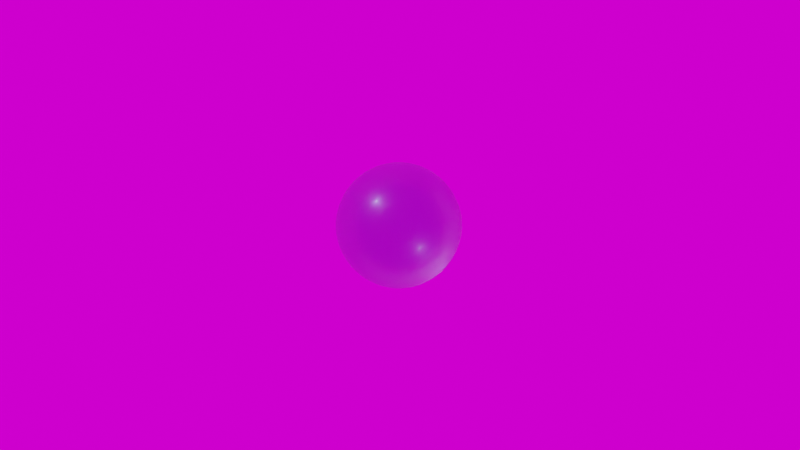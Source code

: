 # Source: division.blend  (saved by Blender 3.3.6; exported with 4.5.12 LTS)
import bpy
from mathutils import Matrix  # noqa: F401  (used for matrix-valued properties, if any)

bpy.ops.wm.read_factory_settings(use_empty=True)
scene = bpy.context.scene
scene.name = 'Scene'

# ---- collections
col_a_cells = bpy.data.collections.new('A_Cells'); scene.collection.children.link(col_a_cells)
col_a_forces = bpy.data.collections.new('A_Forces'); scene.collection.children.link(col_a_forces)

# ---- images (referenced by path relative to the original .blend; pixels are not part of the script)
import os
ASSET_DIR = os.environ.get("B2B_ASSET_DIR", "")  # directory of the original .blend (textures are referenced by path, not embedded)
HERE = os.path.dirname(os.path.abspath(__file__))  # packed textures are extracted next to this script under _unpacked/

def load_image(name, relpath, width, height, colorspace="sRGB"):
    """Load a texture the original file referenced (path relative to the .blend, or extracted next to this script)."""
    p = next((c for c in (os.path.join(HERE, relpath), os.path.join(ASSET_DIR, relpath)) if relpath and os.path.exists(c)), "")
    if p:
        img = bpy.data.images.load(p, check_existing=True)
        img.name = name
    else:  # same state as the original file: an image datablock whose file is absent (Cycles renders it pink)
        img = bpy.data.images.new(name, width, height)
        img.source = "FILE"
        img.filepath = "//" + (relpath or name)
    img.colorspace_settings.name = colorspace
    return img
img_missile_launch_facility_01_4k_hdr_001 = load_image('missile_launch_facility_01_4k.hdr.001', 'missile_launch_facility_01_4k.hdr', 1024, 1024, 'Linear Rec.709')

# ---- materials (node trees are filled in below, after node groups)
mat_bubble = bpy.data.materials.new('bubble')
mat_bubble.surface_render_method = 'BLENDED'
mat_bubble.blend_method = 'BLEND'
mat_bubble.diffuse_color = (0.1, 0.0, 0.0, 0.8)

# ---- material node trees
mat_bubble.use_nodes = True; mat_bubble.node_tree.nodes.clear()
_N = mat_bubble.node_tree.nodes; _L = mat_bubble.node_tree.links
n0 = _N.new('ShaderNodeBsdfPrincipled'); n0.name = 'Principled BSDF'; n0.location = (-200, 100)
n0.distribution = 'GGX'
n0.subsurface_method = 'RANDOM_WALK_SKIN'
n0.inputs[0].default_value = (0.007, 0.021, 0.3, 0.8)
n0.inputs[1].default_value = 0.136
n0.inputs[2].default_value = 0.318
n0.inputs[3].default_value = 1.45
n0.inputs[4].default_value = 0.414
n0.inputs[14].default_value = (0.5238, 0.5305, 0.6643, 0.9041)
n0.inputs[15].default_value = 0.041
n0.inputs[16].default_value = 0.048
n0.inputs[18].default_value = 0.882
n0.inputs[19].default_value = 0.0285
n0.inputs[20].default_value = 0.123
n0.inputs[24].default_value = 0.0104
n0.inputs[27].default_value = (0.0, 0.0, 0.0, 1.0)
n0.inputs[28].default_value = 1.0
n1 = _N.new('ShaderNodeTexNoise'); n1.name = 'Noise Texture'; n1.location = (0, 0)
n1.inputs[2].default_value = 0.6
n1.inputs[3].default_value = 15.0
n1.inputs[8].default_value = 3.0
n2 = _N.new('ShaderNodeHueSaturation'); n2.name = 'Hue Saturation Value'; n2.location = (0, 0)
n2.inputs[0].default_value = 0.8
n2.inputs[1].default_value = 2.0
n2.inputs[2].default_value = 2.0
n3 = _N.new('ShaderNodeBsdfPrincipled'); n3.name = 'Principled BSDF.001'; n3.location = (-200, -100)
n3.distribution = 'GGX'
n3.subsurface_method = 'RANDOM_WALK_SKIN'
n3.inputs[2].default_value = 0.482
n3.inputs[3].default_value = 1.45
n3.inputs[4].default_value = 0.555
n3.inputs[18].default_value = 1.0
n3.inputs[20].default_value = 0.0
n3.inputs[27].default_value = (0.0, 0.0, 0.0, 1.0)
n3.inputs[28].default_value = 1.0
n4 = _N.new('ShaderNodeMixShader'); n4.name = 'Mix Shader'; n4.location = (0, 0)
n4.inputs[0].default_value = 0.079
n5 = _N.new('ShaderNodeOutputMaterial'); n5.name = 'Material Output'; n5.location = (200, 0)
_L.new(n1.outputs[1], n2.inputs[4])
_L.new(n2.outputs[0], n3.inputs[0])
_L.new(n0.outputs[0], n4.inputs[1])
_L.new(n3.outputs[0], n4.inputs[2])
_L.new(n4.outputs[0], n5.inputs[0])
n5.is_active_output = True

# ---- world
world_world = bpy.data.worlds.new('World'); scene.world = world_world
world_world.use_nodes = True; world_world.node_tree.nodes.clear()
_N = world_world.node_tree.nodes; _L = world_world.node_tree.links
n0 = _N.new('ShaderNodeBackground'); n0.name = 'Background'; n0.location = (0, 0)
n1 = _N.new('ShaderNodeTexEnvironment'); n1.name = 'Environment Texture'; n1.location = (-300, 0)
n1.image = img_missile_launch_facility_01_4k_hdr_001
n2 = _N.new('ShaderNodeOutputWorld'); n2.name = 'World Output'; n2.location = (200, 0)
_L.new(n1.outputs[0], n0.inputs[0])
_L.new(n0.outputs[0], n2.inputs[0])
n2.is_active_output = True
world_world.color = (0.05088, 0.05088, 0.05088)
world_world.use_sun_shadow = False
world_world.sun_shadow_jitter_overblur = 0.0

# ---- cameras
cam_camera_001 = bpy.data.cameras.new('Camera.001')
cam_camera_001.lens = 51.0

# ---- meshes
me_roundcube_002 = bpy.data.meshes.new('Roundcube.002')
me_roundcube_002.from_pydata([(0.5774, 0.5774, -0.5774), (0.2887, 0.677, -0.677), (0.0, 0.7071, -0.7071), (-0.2887, 0.677, -0.677), (0.677, 0.677, -0.2887), (0.3385, 0.878, -0.3385), (0.0, 0.9354, -0.3536), (-0.3385, 0.878, -0.3385), (0.7071, 0.7071, 0.0), (0.3536, 0.9354, 0.0), (0.0, 1.0, 0.0), (-0.3536, 0.9354, 0.0), (0.677, 0.677, 0.2887), (0.3385, 0.878, 0.3385), (0.0, 0.9354, 0.3536), (-0.3385, 0.878, 0.3385), (-0.5774, 0.5774, -0.5774), (-0.677, 0.2887, -0.677), (-0.7071, 0.0, -0.7071), (-0.677, -0.2887, -0.677), (-0.677, 0.677, -0.2887), (-0.878, 0.3385, -0.3385), (-0.9354, 0.0, -0.3536), (-0.878, -0.3385, -0.3385), (-0.7071, 0.7071, 0.0), (-0.9354, 0.3536, 0.0), (-1.0, 0.0, 0.0), (-0.9354, -0.3536, 0.0), (-0.677, 0.677, 0.2887), (-0.878, 0.3385, 0.3385), (-0.9354, 0.0, 0.3536), (-0.878, -0.3385, 0.3385), (-0.5774, -0.5774, -0.5774), (-0.2887, -0.677, -0.677), (0.0, -0.7071, -0.7071), (0.2887, -0.677, -0.677), (-0.677, -0.677, -0.2887), (-0.3385, -0.878, -0.3385), (0.0, -0.9354, -0.3536), (0.3385, -0.878, -0.3385), (-0.7071, -0.7071, 0.0), (-0.3536, -0.9354, 0.0), (0.0, -1.0, 0.0), (0.3536, -0.9354, 0.0), (-0.677, -0.677, 0.2887), (-0.3385, -0.878, 0.3385), (0.0, -0.9354, 0.3536), (0.3385, -0.878, 0.3385), (0.5774, -0.5774, -0.5774), (0.677, -0.2887, -0.677), (0.7071, 0.0, -0.7071), (0.677, 0.2887, -0.677), (0.677, -0.677, -0.2887), (0.878, -0.3385, -0.3385), (0.9354, 0.0, -0.3536), (0.878, 0.3385, -0.3385), (0.7071, -0.7071, 0.0), (0.9354, -0.3536, 0.0), (1.0, 0.0, 0.0), (0.9354, 0.3536, 0.0), (0.677, -0.677, 0.2887), (0.878, -0.3385, 0.3385), (0.9354, 0.0, 0.3536), (0.878, 0.3385, 0.3385), (0.3385, -0.3385, -0.878), (0.0, -0.3536, -0.9354), (-0.3385, -0.3385, -0.878), (0.3536, 0.0, -0.9354), (0.0, 0.0, -1.0), (-0.3536, 0.0, -0.9354), (0.3385, 0.3385, -0.878), (0.0, 0.3536, -0.9354), (-0.3385, 0.3385, -0.878), (0.5774, 0.5774, 0.5774), (0.2887, 0.677, 0.677), (0.0, 0.7071, 0.7071), (-0.2887, 0.677, 0.677), (-0.5774, 0.5774, 0.5774), (0.677, 0.2887, 0.677), (0.3385, 0.3385, 0.878), (0.0, 0.3536, 0.9354), (-0.3385, 0.3385, 0.878), (-0.677, 0.2887, 0.677), (0.7071, 0.0, 0.7071), (0.3536, 0.0, 0.9354), (0.0, 0.0, 1.0), (-0.3536, 0.0, 0.9354), (-0.7071, 0.0, 0.7071), (0.677, -0.2887, 0.677), (0.3385, -0.3385, 0.878), (0.0, -0.3536, 0.9354), (-0.3385, -0.3385, 0.878), (-0.677, -0.2887, 0.677), (0.5774, -0.5774, 0.5774), (0.2887, -0.677, 0.677), (0.0, -0.7071, 0.7071), (-0.2887, -0.677, 0.677), (-0.5774, -0.5774, 0.5774)], [], [(0, 1, 5, 4), (1, 2, 6, 5), (2, 3, 7, 6), (3, 16, 20, 7), (4, 5, 9, 8), (5, 6, 10, 9), (6, 7, 11, 10), (7, 20, 24, 11), (8, 9, 13, 12), (9, 10, 14, 13), (10, 11, 15, 14), (11, 24, 28, 15), (12, 13, 74, 73), (13, 14, 75, 74), (14, 15, 76, 75), (15, 28, 77, 76), (16, 17, 21, 20), (17, 18, 22, 21), (18, 19, 23, 22), (19, 32, 36, 23), (20, 21, 25, 24), (21, 22, 26, 25), (22, 23, 27, 26), (23, 36, 40, 27), (24, 25, 29, 28), (25, 26, 30, 29), (26, 27, 31, 30), (27, 40, 44, 31), (28, 29, 82, 77), (29, 30, 87, 82), (30, 31, 92, 87), (31, 44, 97, 92), (32, 33, 37, 36), (33, 34, 38, 37), (34, 35, 39, 38), (35, 48, 52, 39), (36, 37, 41, 40), (37, 38, 42, 41), (38, 39, 43, 42), (39, 52, 56, 43), (40, 41, 45, 44), (41, 42, 46, 45), (42, 43, 47, 46), (43, 56, 60, 47), (44, 45, 96, 97), (45, 46, 95, 96), (46, 47, 94, 95), (47, 60, 93, 94), (48, 49, 53, 52), (49, 50, 54, 53), (50, 51, 55, 54), (51, 0, 4, 55), (52, 53, 57, 56), (53, 54, 58, 57), (54, 55, 59, 58), (55, 4, 8, 59), (56, 57, 61, 60), (57, 58, 62, 61), (58, 59, 63, 62), (59, 8, 12, 63), (60, 61, 88, 93), (61, 62, 83, 88), (62, 63, 78, 83), (63, 12, 73, 78), (48, 35, 64, 49), (35, 34, 65, 64), (34, 33, 66, 65), (33, 32, 19, 66), (49, 64, 67, 50), (64, 65, 68, 67), (65, 66, 69, 68), (66, 19, 18, 69), (50, 67, 70, 51), (67, 68, 71, 70), (68, 69, 72, 71), (69, 18, 17, 72), (51, 70, 1, 0), (70, 71, 2, 1), (71, 72, 3, 2), (72, 17, 16, 3), (73, 74, 79, 78), (74, 75, 80, 79), (75, 76, 81, 80), (76, 77, 82, 81), (78, 79, 84, 83), (79, 80, 85, 84), (80, 81, 86, 85), (81, 82, 87, 86), (83, 84, 89, 88), (84, 85, 90, 89), (85, 86, 91, 90), (86, 87, 92, 91), (88, 89, 94, 93), (89, 90, 95, 94), (90, 91, 96, 95), (91, 92, 97, 96)])
me_roundcube_002.polygons.foreach_set('use_smooth', [True] * 96)
me_roundcube_002.materials.append(mat_bubble)
me_roundcube_002.update()

# ---- curves / text
cu_beziercircle = bpy.data.curves.new('BezierCircle', 'CURVE')
cu_beziercircle.dimensions = '3D'
_sp = cu_beziercircle.splines.new('BEZIER'); _sp.bezier_points.add(3)
_sp.bezier_points.foreach_set('co', [-1.0, 0.0, 0.0, 0.0, 1.0, 0.0, 1.0, 0.0, 0.0, 0.0, -1.0, 0.0])
_sp.bezier_points.foreach_set('handle_left', [-1.0, -0.5521, 0.0, -0.5521, 1.0, 0.0, 1.0, 0.5521, 0.0, 0.5521, -1.0, 0.0])
_sp.bezier_points.foreach_set('handle_right', [-1.0, 0.5521, 0.0, 0.5521, 1.0, 0.0, 1.0, -0.5521, 0.0, -0.5521, -1.0, 0.0])
for _p, _l, _r in zip(_sp.bezier_points, ['AUTO', 'AUTO', 'AUTO', 'AUTO'], ['AUTO', 'AUTO', 'AUTO', 'AUTO']): _p.handle_left_type = _l; _p.handle_right_type = _r
_sp.order_u = 0
_sp.order_v = 0
_sp.resolution_u = 15
_sp.use_cyclic_u = True
cu_beziercircle.path_duration = 200
cu_beziercircle.use_path = True
cu_beziercircle.use_path_follow = True
cu_beziercircle.resolution_u = 15
cu_beziercircle.eval_time = 1.0
cu_beziercircle.fill_mode = 'FULL'

# ---- objects
ob_camera = bpy.data.objects.new('Camera', cam_camera_001)
ob_beziercircle = bpy.data.objects.new('BezierCircle', cu_beziercircle)
ob_cell_a1 = bpy.data.objects.new('cell_A1', me_roundcube_002)
ob_force_a1 = bpy.data.objects.new('force_A1', None)

# ---- transforms, parenting, visibility, modifiers, constraints
ob_camera.parent = ob_beziercircle
ob_camera.matrix_parent_inverse = Matrix(((-2.784e-08, 0.05838, 6.148e-14, 1.0), (3.325e-15, 1.585e-21, 1.08, -3.084), (0.05838, 2.784e-08, 2.932e-20, 0.0309), (-0.0, 0.0, -0.0, 1.0)))
ob_camera.location = (16.6, 0.0, 2.856)
ob_camera.rotation_euler = (1.571, 0.0, 1.571)
ob_camera.scale = (1.066, 0.9294, 1.063)
ob_beziercircle.location = (0.0, 0.0, 0.0)
ob_beziercircle.scale = (17.13, 17.13, 0.9263)
ob_cell_a1.location = (0.0, 0.0, 0.0)
_m = ob_cell_a1.modifiers.new('Subdivision', 'SUBSURF')
_m.levels = 2
_m = ob_cell_a1.modifiers.new('Remesh', 'REMESH')
_m.scale = 0.99
_m.octree_depth = 3
_m.use_smooth_shade = True
_m = ob_cell_a1.modifiers.new('Cloth', 'CLOTH')
_m.collision_settings.distance_min = 0.001
_m.collision_settings.friction = 80.0
_m.collision_settings.collision_quality = 3
_m.collision_settings.use_self_collision = True
_m.collision_settings.self_distance_min = 0.001
_m.collision_settings.self_friction = 50.0
_m = ob_cell_a1.modifiers.new('Collision', 'COLLISION')
ob_force_a1.location = (-3.037e-07, -2.904e-07, -2.969e-07)

# ---- collection membership
scene.collection.objects.link(ob_camera)
scene.collection.objects.link(ob_beziercircle)
col_a_cells.objects.link(ob_cell_a1)
col_a_forces.objects.link(ob_force_a1)

# ---- scene / render settings (as saved in the file)
scene.camera = ob_camera
scene.frame_start = 1; scene.frame_end = 500; scene.frame_set(1)
scene.render.engine = 'CYCLES'
scene.render.film_transparent = True
scene.cycles.samples = 100
scene.cycles.sampling_pattern = 'TABULATED_SOBOL'
scene.cycles.use_light_tree = False
scene.view_settings.view_transform = 'Filmic'
bpy.context.view_layer.update()

# ---- added for rendering (the .blend has no usable light): sun
light_auto_sun = bpy.data.lights.new('AutoSun', 'SUN')
light_auto_sun.energy = 3.0
light_auto_sun.angle = 0.0523599
ob_auto_sun = bpy.data.objects.new('AutoSun', light_auto_sun)
scene.collection.objects.link(ob_auto_sun)
ob_auto_sun.rotation_euler = (0.872665, 0.174533, 0.523599)
bpy.context.view_layer.update()
